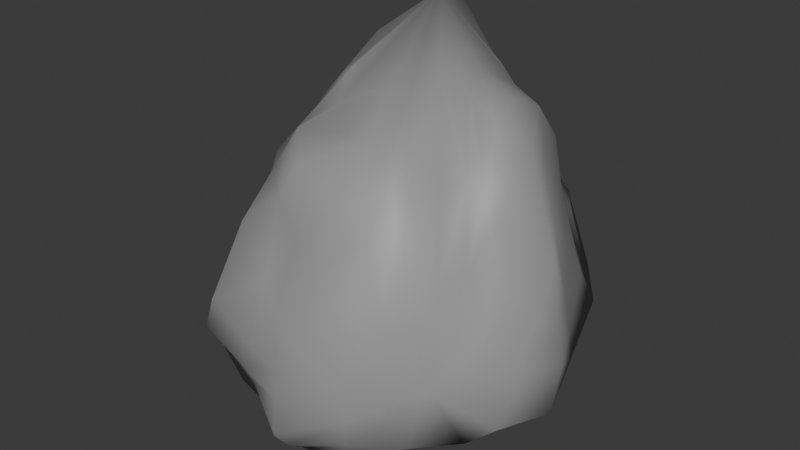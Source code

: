 # Source: asteroidChunk.blend  (saved by Blender 4.3.34; exported with 4.5.12 LTS)
import bpy
from mathutils import Matrix  # noqa: F401  (used for matrix-valued properties, if any)

bpy.ops.wm.read_factory_settings(use_empty=True)
scene = bpy.context.scene
scene.name = 'Scene'

# ---- collections
col_collection = bpy.data.collections.new('Collection'); scene.collection.children.link(col_collection)

# ---- materials (node trees are filled in below, after node groups)
mat_material_001 = bpy.data.materials.new('Material.001')

# ---- material node trees
mat_material_001.use_nodes = True; mat_material_001.node_tree.nodes.clear()
_N = mat_material_001.node_tree.nodes; _L = mat_material_001.node_tree.links
n0 = _N.new('ShaderNodeBsdfPrincipled'); n0.name = 'Principled BSDF'; n0.location = (10, 300)
n0.inputs[0].default_value = (0.3127, 0.3127, 0.3127, 1.0)
n1 = _N.new('ShaderNodeOutputMaterial'); n1.name = 'Material Output'; n1.location = (300, 300)
_L.new(n0.outputs[0], n1.inputs[0])
n1.is_active_output = True

# ---- world
world_world = bpy.data.worlds.new('World'); scene.world = world_world
world_world.use_nodes = True; world_world.node_tree.nodes.clear()
_N = world_world.node_tree.nodes; _L = world_world.node_tree.links
n0 = _N.new('ShaderNodeOutputWorld'); n0.name = 'World Output'; n0.location = (300, 300)
n1 = _N.new('ShaderNodeBackground'); n1.name = 'Background'; n1.location = (10, 300)
n1.inputs[0].default_value = (0.05088, 0.05088, 0.05088, 1.0)
_L.new(n1.outputs[0], n0.inputs[0])
n0.is_active_output = True
world_world.color = (0.05088, 0.05088, 0.05088)
world_world.sun_shadow_jitter_overblur = 0.0

# ---- meshes
me_rock = bpy.data.meshes.new('rock')
me_rock.from_pydata([(-0.1739, 0.4403, 0.7182), (0.4545, -0.3945, -0.1512), (0.45, 0.527, -0.2752), (-0.4979, 0.5174, -0.245), (-0.3947, -0.4335, -0.2837), (-0.009319, -0.4361, 0.1914), (0.4959, 0.07324, 0.294), (0.02971, 0.5369, 0.2634), (-0.4085, 0.05046, 0.243), (0.02328, -0.1985, -0.4474), (0.3105, 0.1748, 0.525), (0.2871, -0.1335, 0.3914), (0.5127, -0.1195, 0.07225), (0.2364, 0.4346, 0.3039), (0.5149, 0.2113, 0.08695), (-0.0838, 0.5349, 0.5989), (0.2705, 0.5712, -0.03547), (-0.3907, 0.5216, 0.3375), (-0.2127, 0.5209, 0.03816), (-0.3235, 0.1535, 0.4863), (-0.5274, 0.2055, 0.1083), (-0.2961, -0.1578, 0.3351), (-0.4066, -0.1412, 0.03348), (-0.02739, -0.1758, 0.4384), (-0.2335, -0.5744, -0.02607), (0.2084, -0.4875, 0.08026), (0.6447, -0.03914, -0.3335), (0.2954, -0.3845, -0.4437), (0.2569, 0.0868, -0.3646), (-0.006818, 0.6121, -0.4066), (-0.2478, 0.08949, -0.5027), (-0.556, -0.05292, -0.4023), (-0.1923, -0.3816, -0.4377), (0.07329, -0.6379, -0.3437), (0.3736, -0.04271, 0.3408), (0.3737, 0.3306, 0.3793), (0.1558, 0.4988, 0.3092), (-0.2597, 0.5478, 0.334), (-0.3699, 0.3105, 0.331), (-0.3347, -0.07683, 0.333), (-0.216, -0.3053, 0.3221), (0.1965, -0.2717, 0.3772), (0.4394, -0.1291, -0.3594), (-0.003063, 0.2573, -0.4086), (-0.3792, -0.1392, -0.5251), (0.06784, -0.5219, -0.4588), (0.6378, -0.003593, -0.04973), (-0.0002484, 0.6067, -0.1436), (-0.5101, -0.02679, -0.1135), (0.04237, -0.5897, -0.1418), (0.1349, 0.262, 0.5531), (0.4321, 0.1117, 0.4138), (0.1178, 0.07989, 0.5742), (0.3937, -0.2799, 0.1356), (0.523, -0.2378, -0.02091), (0.5074, -0.01456, 0.2003), (0.0868, 0.4336, 0.5276), (0.3668, 0.4715, 0.06487), (0.5069, 0.3244, -0.0599), (0.5098, 0.1278, 0.2117), (-0.1209, 0.4865, 0.708), (-0.03723, 0.5231, 0.437), (0.3884, 0.5718, -0.1629), (0.1423, 0.5578, 0.1103), (-0.2868, 0.4911, 0.5659), (-0.4772, 0.538, 0.05155), (-0.3355, 0.565, -0.08233), (-0.08879, 0.5064, 0.1511), (-0.2774, 0.2495, 0.6055), (-0.3559, 0.09043, 0.3382), (-0.5076, 0.336, -0.07796), (-0.4711, 0.1046, 0.2088), (-0.2311, 0.06684, 0.5362), (-0.3322, -0.2866, 0.02571), (-0.4292, -0.2655, -0.09164), (-0.3878, -0.02646, 0.1424), (-0.06521, 0.05108, 0.5171), (-0.0148, -0.4044, 0.4126), (-0.3229, -0.5321, -0.1767), (-0.1092, -0.465, 0.04738), (0.3168, -0.45, -0.03419), (0.08681, -0.4612, 0.1482), (0.6152, -0.2737, -0.2727), (0.5653, 0.2033, -0.2905), (0.4035, -0.4316, -0.3518), (0.1646, -0.304, -0.475), (0.3613, 0.2685, -0.3332), (0.1442, -0.06417, -0.4911), (0.2502, 0.5808, -0.3659), (-0.2718, 0.5734, -0.3525), (-0.3679, 0.2653, -0.397), (-0.1173, -0.07006, -0.4186), (-0.5904, 0.2153, -0.3971), (-0.4994, -0.2735, -0.3744), (-0.2888, -0.4285, -0.4224), (-0.08959, -0.3071, -0.4687), (0.2624, -0.527, -0.2659), (-0.1378, -0.5158, -0.3143), (0.3324, -0.07171, 0.3506), (0.4463, -0.1021, 0.2284), (0.3469, 0.04292, 0.4936), (0.3384, 0.2789, 0.4854), (0.4341, 0.2869, 0.2319), (0.3048, 0.3784, 0.3334), (0.1884, 0.4737, 0.3053), (0.2122, 0.5462, 0.1636), (0.05202, 0.4792, 0.435), (-0.1881, 0.5047, 0.4511), (-0.2575, 0.5759, 0.2045), (-0.3146, 0.5365, 0.332), (-0.3685, 0.3968, 0.3274), (-0.4093, 0.2749, 0.2051), (-0.3639, 0.2506, 0.4551), (-0.321, 0.02426, 0.4318), (-0.354, -0.1163, 0.1784), (-0.316, -0.1065, 0.3335), (-0.2638, -0.2435, 0.3462), (-0.236, -0.43, 0.1839), (-0.1486, -0.263, 0.4588), (0.1015, -0.232, 0.4782), (0.2226, -0.3726, 0.2423), (0.2463, -0.2176, 0.4221), (0.3856, -0.2485, -0.3657), (0.3744, -0.03402, -0.3659), (0.5291, -0.08939, -0.3601), (0.114, 0.1891, -0.3817), (-0.1181, 0.1888, -0.4201), (-0.005234, 0.4006, -0.4842), (-0.3363, -0.03481, -0.5318), (-0.3113, -0.2597, -0.4835), (-0.4619, -0.1025, -0.4814), (-0.04887, -0.4745, -0.4471), (0.1758, -0.4862, -0.4832), (0.07428, -0.5775, -0.4187), (0.6596, -0.01675, -0.1698), (0.5848, 0.09913, -0.01283), (0.6035, -0.08382, 0.004755), (-0.004053, 0.6021, -0.2393), (-0.1064, 0.5435, -0.08556), (0.119, 0.5307, -0.1131), (-0.5289, -0.03485, -0.2343), (-0.4739, -0.1019, -0.05855), (-0.5021, 0.08243, -0.0456), (0.05907, -0.6131, -0.2307), (0.1325, -0.5777, -0.05092), (-0.07554, -0.5716, -0.1179), (0.2226, 0.08531, 0.5447), (0.4274, -0.1815, 0.1405), (0.4346, 0.006547, 0.3317), (0.2003, 0.3508, 0.5007), (0.4237, 0.1994, 0.3308), (0.401, 0.3677, 0.1206), (0.04694, 0.474, 0.5128), (0.3077, 0.544, 0.09592), (0.09287, 0.5054, 0.2882), (-0.2334, 0.5296, 0.5365), (-0.15, 0.5249, 0.3158), (-0.3618, 0.5949, 0.1204), (-0.3223, 0.3551, 0.5214), (-0.4635, 0.3948, 0.142), (-0.3987, 0.1784, 0.3189), (-0.2777, 0.07082, 0.5068), (-0.3661, -0.02299, 0.3039), (-0.358, -0.2115, 0.0955), (-0.1739, -0.05619, 0.4676), (-0.2894, -0.3637, 0.05889), (-0.1275, -0.384, 0.267), (0.09434, -0.05053, 0.5223), (0.1061, -0.3588, 0.3101), (0.3184, -0.3423, 0.1771), (0.5067, -0.2823, -0.37), (0.2711, -0.1753, -0.4084), (0.4906, 0.1087, -0.4442), (0.1885, 0.359, -0.338), (0.003676, 0.05083, -0.3968), (-0.2003, 0.3535, -0.3536), (-0.4564, 0.1058, -0.522), (-0.2204, -0.1808, -0.4508), (-0.4152, -0.3001, -0.4944), (-0.1094, -0.503, -0.3833), (0.05214, -0.4062, -0.5206), (0.2454, -0.519, -0.3662), (0.6189, -0.1791, -0.1209), (0.5749, 0.1615, -0.1574), (0.585, 0.0286, 0.1298), (0.1945, 0.5596, -0.224), (-0.1941, 0.543, -0.1984), (0.01261, 0.5922, 0.02073), (-0.5359, 0.1579, -0.1879), (-0.474, -0.1806, -0.2122), (-0.4619, 0.005211, 0.06367), (-0.1261, -0.5607, -0.2304), (0.2182, -0.5593, -0.1604), (0.0117, -0.5414, 0.01142)], [], [(0, 52, 146, 50), (52, 11, 98, 146), (146, 98, 34, 100), (50, 146, 100, 10), (1, 54, 147, 53), (54, 12, 99, 147), (147, 99, 34, 98), (53, 147, 98, 11), (6, 51, 148, 55), (51, 10, 100, 148), (148, 100, 34, 99), (55, 148, 99, 12), (0, 50, 149, 56), (50, 10, 101, 149), (149, 101, 35, 103), (56, 149, 103, 13), (6, 59, 150, 51), (59, 14, 102, 150), (150, 102, 35, 101), (51, 150, 101, 10), (2, 57, 151, 58), (57, 13, 103, 151), (151, 103, 35, 102), (58, 151, 102, 14), (0, 56, 152, 60), (56, 13, 104, 152), (152, 104, 36, 106), (60, 152, 106, 15), (2, 62, 153, 57), (62, 16, 105, 153), (153, 105, 36, 104), (57, 153, 104, 13), (7, 61, 154, 63), (61, 15, 106, 154), (154, 106, 36, 105), (63, 154, 105, 16), (0, 60, 155, 64), (60, 15, 107, 155), (155, 107, 37, 109), (64, 155, 109, 17), (7, 67, 156, 61), (67, 18, 108, 156), (156, 108, 37, 107), (61, 156, 107, 15), (3, 65, 157, 66), (65, 17, 109, 157), (157, 109, 37, 108), (66, 157, 108, 18), (0, 64, 158, 68), (64, 17, 110, 158), (158, 110, 38, 112), (68, 158, 112, 19), (3, 70, 159, 65), (70, 20, 111, 159), (159, 111, 38, 110), (65, 159, 110, 17), (8, 69, 160, 71), (69, 19, 112, 160), (160, 112, 38, 111), (71, 160, 111, 20), (0, 68, 161, 72), (68, 19, 113, 161), (161, 113, 39, 115), (72, 161, 115, 21), (8, 75, 162, 69), (75, 22, 114, 162), (162, 114, 39, 113), (69, 162, 113, 19), (4, 73, 163, 74), (73, 21, 115, 163), (163, 115, 39, 114), (74, 163, 114, 22), (0, 72, 164, 76), (72, 21, 116, 164), (164, 116, 40, 118), (76, 164, 118, 23), (4, 78, 165, 73), (78, 24, 117, 165), (165, 117, 40, 116), (73, 165, 116, 21), (5, 77, 166, 79), (77, 23, 118, 166), (166, 118, 40, 117), (79, 166, 117, 24), (0, 76, 167, 52), (76, 23, 119, 167), (167, 119, 41, 121), (52, 167, 121, 11), (5, 81, 168, 77), (81, 25, 120, 168), (168, 120, 41, 119), (77, 168, 119, 23), (1, 53, 169, 80), (53, 11, 121, 169), (169, 121, 41, 120), (80, 169, 120, 25), (1, 84, 170, 82), (84, 27, 122, 170), (170, 122, 42, 124), (82, 170, 124, 26), (9, 87, 171, 85), (87, 28, 123, 171), (171, 123, 42, 122), (85, 171, 122, 27), (2, 83, 172, 86), (83, 26, 124, 172), (172, 124, 42, 123), (86, 172, 123, 28), (2, 86, 173, 88), (86, 28, 125, 173), (173, 125, 43, 127), (88, 173, 127, 29), (9, 91, 174, 87), (91, 30, 126, 174), (174, 126, 43, 125), (87, 174, 125, 28), (3, 89, 175, 90), (89, 29, 127, 175), (175, 127, 43, 126), (90, 175, 126, 30), (3, 90, 176, 92), (90, 30, 128, 176), (176, 128, 44, 130), (92, 176, 130, 31), (9, 95, 177, 91), (95, 32, 129, 177), (177, 129, 44, 128), (91, 177, 128, 30), (4, 93, 178, 94), (93, 31, 130, 178), (178, 130, 44, 129), (94, 178, 129, 32), (4, 94, 179, 97), (94, 32, 131, 179), (179, 131, 45, 133), (97, 179, 133, 33), (9, 85, 180, 95), (85, 27, 132, 180), (180, 132, 45, 131), (95, 180, 131, 32), (1, 96, 181, 84), (96, 33, 133, 181), (181, 133, 45, 132), (84, 181, 132, 27), (1, 82, 182, 54), (82, 26, 134, 182), (182, 134, 46, 136), (54, 182, 136, 12), (2, 58, 183, 83), (58, 14, 135, 183), (183, 135, 46, 134), (83, 183, 134, 26), (6, 55, 184, 59), (55, 12, 136, 184), (184, 136, 46, 135), (59, 184, 135, 14), (2, 88, 185, 62), (88, 29, 137, 185), (185, 137, 47, 139), (62, 185, 139, 16), (3, 66, 186, 89), (66, 18, 138, 186), (186, 138, 47, 137), (89, 186, 137, 29), (7, 63, 187, 67), (63, 16, 139, 187), (187, 139, 47, 138), (67, 187, 138, 18), (3, 92, 188, 70), (92, 31, 140, 188), (188, 140, 48, 142), (70, 188, 142, 20), (4, 74, 189, 93), (74, 22, 141, 189), (189, 141, 48, 140), (93, 189, 140, 31), (8, 71, 190, 75), (71, 20, 142, 190), (190, 142, 48, 141), (75, 190, 141, 22), (4, 97, 191, 78), (97, 33, 143, 191), (191, 143, 49, 145), (78, 191, 145, 24), (1, 80, 192, 96), (80, 25, 144, 192), (192, 144, 49, 143), (96, 192, 143, 33), (5, 79, 193, 81), (79, 24, 145, 193), (193, 145, 49, 144), (81, 193, 144, 25)])
me_rock.polygons.foreach_set('use_smooth', [True] * 192)
_k = {(0, 60): 0.55963, (15, 60): 0.55963, (15, 61): 0.55963, (7, 61): 0.55963, (2, 62): 0.575, (16, 62): 0.575, (16, 63): 0.575, (7, 63): 0.575, (0, 64): 0.58711, (17, 64): 0.58711, (17, 65): 0.58711, (3, 65): 0.58711, (3, 70): 0.27689, (20, 70): 0.27689, (20, 71): 0.27689, (8, 71): 0.27689, (4, 78): 0.45446, (24, 78): 0.45446, (24, 79): 0.45446, (5, 79): 0.45446, (1, 82): 0.28374, (26, 82): 0.28374, (26, 83): 0.28374, (2, 83): 0.28374, (2, 88): 0.66766, (29, 88): 0.66766, (29, 89): 0.66766, (3, 89): 0.66766, (3, 92): 0.34339, (31, 92): 0.34339, (31, 93): 0.34339, (4, 93): 0.34339}
me_rock.attributes.new('crease_edge', 'FLOAT', 'EDGE').data.foreach_set('value', [_k.get((min(e.vertices), max(e.vertices)), 0.0) for e in me_rock.edges])
me_rock.materials.append(mat_material_001)
me_rock.update()

# ---- objects
ob_asteroid1 = bpy.data.objects.new('asteroid1', me_rock)

# ---- transforms, parenting, visibility, modifiers, constraints
ob_asteroid1.location = (-3.725e-09, 0.0, 0.0)

# ---- collection membership
col_collection.objects.link(ob_asteroid1)

# ---- scene / render settings (as saved in the file)
scene.frame_start = 1; scene.frame_end = 250; scene.frame_set(1)
scene.render.engine = 'BLENDER_EEVEE_NEXT'
bpy.context.view_layer.update()

# ---- added for rendering (the .blend has no active camera and no usable light): camera, sun
cam_auto = bpy.data.cameras.new('AutoCamera')
cam_auto.lens = 50.0
cam_auto.sensor_width = 36.0
cam_auto.clip_end = 1000.0
ob_auto_camera = bpy.data.objects.new('AutoCamera', cam_auto)
scene.collection.objects.link(ob_auto_camera)
ob_auto_camera.location = (2.03781, -2.41666, 1.69576)
ob_auto_camera.rotation_euler = (1.09748, -7.21219e-08, 0.694738)
scene.camera = ob_auto_camera
light_auto_sun = bpy.data.lights.new('AutoSun', 'SUN')
light_auto_sun.energy = 3.0
light_auto_sun.angle = 0.0523599
ob_auto_sun = bpy.data.objects.new('AutoSun', light_auto_sun)
scene.collection.objects.link(ob_auto_sun)
ob_auto_sun.rotation_euler = (0.872665, 0.174533, 0.523599)
bpy.context.view_layer.update()
